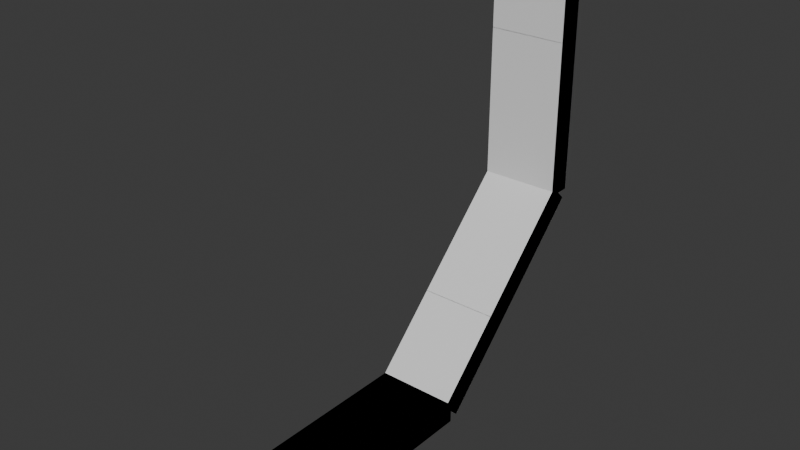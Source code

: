 # Source: OA_TargetRelQuat.blend  (saved by Blender 4.3.34; exported with 4.5.12 LTS)
import bpy
from mathutils import Matrix  # noqa: F401  (used for matrix-valued properties, if any)

bpy.ops.wm.read_factory_settings(use_empty=True)
scene = bpy.context.scene
scene.name = 'Scene'

# ---- world
world_world = bpy.data.worlds.new('World'); scene.world = world_world
world_world.use_nodes = True; world_world.node_tree.nodes.clear()
_N = world_world.node_tree.nodes; _L = world_world.node_tree.links
n0 = _N.new('ShaderNodeOutputWorld'); n0.name = 'World Output'; n0.location = (300, 300)
n1 = _N.new('ShaderNodeBackground'); n1.name = 'Background'; n1.location = (10, 300)
n1.inputs[0].default_value = (0.05088, 0.05088, 0.05088, 1.0)
_L.new(n1.outputs[0], n0.inputs[0])
n0.is_active_output = True
world_world.color = (0.05088, 0.05088, 0.05088)
world_world.sun_shadow_jitter_overblur = 0.0

# ---- meshes
me_cube = bpy.data.meshes.new('Cube')
me_cube.from_pydata([(-0.326, 0.0, -0.1), (-0.326, 0.0, 0.1), (-0.326, 2.0, -0.1), (-0.326, 2.0, 0.1), (0.326, 0.0, -0.1), (0.326, 0.0, 0.1), (0.326, 2.0, -0.1), (0.326, 2.0, 0.1)], [], [(0, 1, 3, 2), (2, 3, 7, 6), (6, 7, 5, 4), (4, 5, 1, 0), (2, 6, 4, 0), (7, 3, 1, 5)])
_uv = me_cube.uv_layers.new(name='UVMap')
_uv.uv.foreach_set('vector', [0.375, 0.0, 0.625, 0.0, 0.625, 0.25, 0.375, 0.25, 0.375, 0.25, 0.625, 0.25, 0.625, 0.5, 0.375, 0.5, 0.375, 0.5, 0.625, 0.5, 0.625, 0.75, 0.375, 0.75, 0.375, 0.75, 0.625, 0.75, 0.625, 1.0, 0.375, 1.0, 0.125, 0.5, 0.375, 0.5, 0.375, 0.75, 0.125, 0.75, 0.625, 0.5, 0.875, 0.5, 0.875, 0.75, 0.625, 0.75])
me_cube.update()
me_cube_001 = bpy.data.meshes.new('Cube.001')
me_cube_001.from_pydata([(-0.326, 0.0, -0.1), (-0.326, 0.0, 0.1), (-0.326, 2.0, -0.1), (-0.326, 2.0, 0.1), (0.326, 0.0, -0.1), (0.326, 0.0, 0.1), (0.326, 2.0, -0.1), (0.326, 2.0, 0.1)], [], [(0, 1, 3, 2), (2, 3, 7, 6), (6, 7, 5, 4), (4, 5, 1, 0), (2, 6, 4, 0), (7, 3, 1, 5)])
_uv = me_cube_001.uv_layers.new(name='UVMap')
_uv.uv.foreach_set('vector', [0.375, 0.0, 0.625, 0.0, 0.625, 0.25, 0.375, 0.25, 0.375, 0.25, 0.625, 0.25, 0.625, 0.5, 0.375, 0.5, 0.375, 0.5, 0.625, 0.5, 0.625, 0.75, 0.375, 0.75, 0.375, 0.75, 0.625, 0.75, 0.625, 1.0, 0.375, 1.0, 0.125, 0.5, 0.375, 0.5, 0.375, 0.75, 0.125, 0.75, 0.625, 0.5, 0.875, 0.5, 0.875, 0.75, 0.625, 0.75])
me_cube_001.update()
me_cube_002 = bpy.data.meshes.new('Cube.002')
me_cube_002.from_pydata([(-0.326, 0.0, -0.1), (-0.326, 0.0, 0.1), (-0.326, 2.0, -0.1), (-0.326, 2.0, 0.1), (0.326, 0.0, -0.1), (0.326, 0.0, 0.1), (0.326, 2.0, -0.1), (0.326, 2.0, 0.1)], [], [(0, 1, 3, 2), (2, 3, 7, 6), (6, 7, 5, 4), (4, 5, 1, 0), (2, 6, 4, 0), (7, 3, 1, 5)])
_uv = me_cube_002.uv_layers.new(name='UVMap')
_uv.uv.foreach_set('vector', [0.375, 0.0, 0.625, 0.0, 0.625, 0.25, 0.375, 0.25, 0.375, 0.25, 0.625, 0.25, 0.625, 0.5, 0.375, 0.5, 0.375, 0.5, 0.625, 0.5, 0.625, 0.75, 0.375, 0.75, 0.375, 0.75, 0.625, 0.75, 0.625, 1.0, 0.375, 1.0, 0.125, 0.5, 0.375, 0.5, 0.375, 0.75, 0.125, 0.75, 0.625, 0.5, 0.875, 0.5, 0.875, 0.75, 0.625, 0.75])
me_cube_002.update()
me_bakedmesh_oa = bpy.data.meshes.new('BakedMesh.OA')
me_bakedmesh_oa.from_pydata([(-0.326, 0.0, -0.1), (-0.326, 0.0, 0.1), (-0.326, 2.0, -0.1), (-0.326, 2.0, 0.1), (0.326, 0.0, -0.1), (0.326, 0.0, 0.1), (0.326, 2.0, -0.1), (0.326, 2.0, 0.1), (-0.326, 2.071, -0.07071), (-0.326, 1.929, 0.07071), (-0.326, 3.485, 1.344), (-0.326, 3.344, 1.485), (0.326, 2.071, -0.07071), (0.326, 1.929, 0.07071), (0.326, 3.485, 1.344), (0.326, 3.344, 1.485), (-0.326, 3.514, 1.414), (-0.326, 3.314, 1.414), (-0.326, 3.514, 3.414), (-0.326, 3.314, 3.414), (0.326, 3.514, 1.414), (0.326, 3.314, 1.414), (0.326, 3.514, 3.414), (0.326, 3.314, 3.414)], [], [(0, 1, 3, 2), (2, 3, 7, 6), (6, 7, 5, 4), (4, 5, 1, 0), (2, 6, 4, 0), (7, 3, 1, 5), (8, 9, 11, 10), (10, 11, 15, 14), (14, 15, 13, 12), (12, 13, 9, 8), (10, 14, 12, 8), (15, 11, 9, 13), (16, 17, 19, 18), (18, 19, 23, 22), (22, 23, 21, 20), (20, 21, 17, 16), (18, 22, 20, 16), (23, 19, 17, 21)])
_uv = me_bakedmesh_oa.uv_layers.new(name='UVMap')
_uv.uv.foreach_set('vector', [0.375, 0.0, 0.625, 0.0, 0.625, 0.25, 0.375, 0.25, 0.375, 0.25, 0.625, 0.25, 0.625, 0.5, 0.375, 0.5, 0.375, 0.5, 0.625, 0.5, 0.625, 0.75, 0.375, 0.75, 0.375, 0.75, 0.625, 0.75, 0.625, 1.0, 0.375, 1.0, 0.125, 0.5, 0.375, 0.5, 0.375, 0.75, 0.125, 0.75, 0.625, 0.5, 0.875, 0.5, 0.875, 0.75, 0.625, 0.75, 0.375, 0.0, 0.625, 0.0, 0.625, 0.25, 0.375, 0.25, 0.375, 0.25, 0.625, 0.25, 0.625, 0.5, 0.375, 0.5, 0.375, 0.5, 0.625, 0.5, 0.625, 0.75, 0.375, 0.75, 0.375, 0.75, 0.625, 0.75, 0.625, 1.0, 0.375, 1.0, 0.125, 0.5, 0.375, 0.5, 0.375, 0.75, 0.125, 0.75, 0.625, 0.5, 0.875, 0.5, 0.875, 0.75, 0.625, 0.75, 0.375, 0.0, 0.625, 0.0, 0.625, 0.25, 0.375, 0.25, 0.375, 0.25, 0.625, 0.25, 0.625, 0.5, 0.375, 0.5, 0.375, 0.5, 0.625, 0.5, 0.625, 0.75, 0.375, 0.75, 0.375, 0.75, 0.625, 0.75, 0.625, 1.0, 0.375, 1.0, 0.125, 0.5, 0.375, 0.5, 0.375, 0.75, 0.125, 0.75, 0.625, 0.5, 0.875, 0.5, 0.875, 0.75, 0.625, 0.75])
_uv = me_bakedmesh_oa.uv_layers.new(name='UVMap.OA')
_uv.uv.foreach_set('vector', [0.25, 0.75, 0.25, 0.75, 0.25, 0.75, 0.25, 0.75, 0.25, 0.75, 0.25, 0.75, 0.25, 0.75, 0.25, 0.75, 0.25, 0.75, 0.25, 0.75, 0.25, 0.75, 0.25, 0.75, 0.25, 0.75, 0.25, 0.75, 0.25, 0.75, 0.25, 0.75, 0.25, 0.75, 0.25, 0.75, 0.25, 0.75, 0.25, 0.75, 0.25, 0.75, 0.25, 0.75, 0.25, 0.75, 0.25, 0.75, 0.75, 0.75, 0.75, 0.75, 0.75, 0.75, 0.75, 0.75, 0.75, 0.75, 0.75, 0.75, 0.75, 0.75, 0.75, 0.75, 0.75, 0.75, 0.75, 0.75, 0.75, 0.75, 0.75, 0.75, 0.75, 0.75, 0.75, 0.75, 0.75, 0.75, 0.75, 0.75, 0.75, 0.75, 0.75, 0.75, 0.75, 0.75, 0.75, 0.75, 0.75, 0.75, 0.75, 0.75, 0.75, 0.75, 0.75, 0.75, 0.25, 0.25, 0.25, 0.25, 0.25, 0.25, 0.25, 0.25, 0.25, 0.25, 0.25, 0.25, 0.25, 0.25, 0.25, 0.25, 0.25, 0.25, 0.25, 0.25, 0.25, 0.25, 0.25, 0.25, 0.25, 0.25, 0.25, 0.25, 0.25, 0.25, 0.25, 0.25, 0.25, 0.25, 0.25, 0.25, 0.25, 0.25, 0.25, 0.25, 0.25, 0.25, 0.25, 0.25, 0.25, 0.25, 0.25, 0.25])
_uv.active_render = True
me_bakedmesh_oa.update()

# ---- objects
ob_cube = bpy.data.objects.new('Cube', me_cube)
ob_cube_001 = bpy.data.objects.new('Cube.001', me_cube_001)
ob_cube_002 = bpy.data.objects.new('Cube.002', me_cube_002)
ob_bakedmesh_oa = bpy.data.objects.new('BakedMesh.OA', me_bakedmesh_oa)

# ---- transforms, parenting, visibility, modifiers, constraints
ob_cube.location = (0.0, 0.0, 0.0)
ob_cube_001.parent = ob_cube
ob_cube_001.location = (0.0, 2.0, 0.0)
ob_cube_001.rotation_euler = (0.7854, -0.0, 0.0)
ob_cube_002.parent = ob_cube_001
ob_cube_002.matrix_parent_inverse = Matrix(((1.0, -0.0, 0.0, -0.0), (-0.0, 0.7071, 0.7071, -1.414), (0.0, -0.7071, 0.7071, 1.414), (0.0, 0.0, -0.0, 1.0)))
ob_cube_002.location = (0.0, 3.414, 1.414)
ob_cube_002.rotation_euler = (1.571, -0.0, 0.0)
ob_bakedmesh_oa.location = (0.0, 0.0, 0.0)

# ---- collection membership
scene.collection.objects.link(ob_cube)
scene.collection.objects.link(ob_cube_001)
scene.collection.objects.link(ob_cube_002)
scene.collection.objects.link(ob_bakedmesh_oa)

# ---- scene / render settings (as saved in the file)
scene.frame_start = 1; scene.frame_end = 250; scene.frame_set(1)
scene.render.engine = 'BLENDER_EEVEE_NEXT'
bpy.context.view_layer.update()

# ---- added for rendering (the .blend has no active camera and no usable light): camera, sun
cam_auto = bpy.data.cameras.new('AutoCamera')
cam_auto.lens = 50.0
cam_auto.sensor_width = 36.0
cam_auto.clip_end = 1000.0
ob_auto_camera = bpy.data.objects.new('AutoCamera', cam_auto)
scene.collection.objects.link(ob_auto_camera)
ob_auto_camera.location = (4.63762, -3.80803, 5.3672)
ob_auto_camera.rotation_euler = (1.09748, -7.21219e-08, 0.694738)
scene.camera = ob_auto_camera
light_auto_sun = bpy.data.lights.new('AutoSun', 'SUN')
light_auto_sun.energy = 3.0
light_auto_sun.angle = 0.0523599
ob_auto_sun = bpy.data.objects.new('AutoSun', light_auto_sun)
scene.collection.objects.link(ob_auto_sun)
ob_auto_sun.rotation_euler = (0.872665, 0.174533, 0.523599)
bpy.context.view_layer.update()
